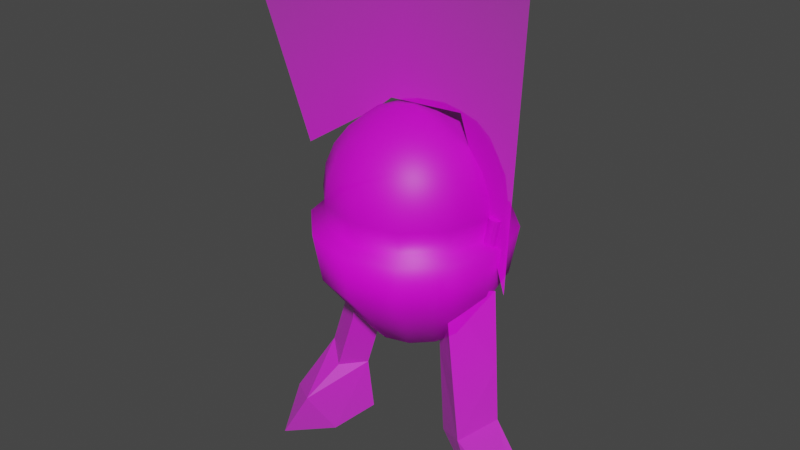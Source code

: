 # Source: Explobot.blend  (saved by Blender 2.93.20; exported with 4.5.12 LTS)
import bpy
from mathutils import Matrix  # noqa: F401  (used for matrix-valued properties, if any)

bpy.ops.wm.read_factory_settings(use_empty=True)
scene = bpy.context.scene
scene.name = 'Scene'

# ---- collections
col_collection = bpy.data.collections.new('Collection'); scene.collection.children.link(col_collection)

# ---- images (referenced by path relative to the original .blend; pixels are not part of the script)
import os
ASSET_DIR = os.environ.get("B2B_ASSET_DIR", "")  # directory of the original .blend (textures are referenced by path, not embedded)
HERE = os.path.dirname(os.path.abspath(__file__))  # packed textures are extracted next to this script under _unpacked/

def load_image(name, relpath, width, height, colorspace="sRGB"):
    """Load a texture the original file referenced (path relative to the .blend, or extracted next to this script)."""
    p = next((c for c in (os.path.join(HERE, relpath), os.path.join(ASSET_DIR, relpath)) if relpath and os.path.exists(c)), "")
    if p:
        img = bpy.data.images.load(p, check_existing=True)
        img.name = name
    else:  # same state as the original file: an image datablock whose file is absent (Cycles renders it pink)
        img = bpy.data.images.new(name, width, height)
        img.source = "FILE"
        img.filepath = "//" + (relpath or name)
    img.colorspace_settings.name = colorspace
    return img
img_explobot_subject_png = load_image('Explobot_Subject.png', 'Explobot_Subject.png', 1024, 1024, 'sRGB')

# ---- materials (node trees are filled in below, after node groups)
mat_explobot_subject = bpy.data.materials.new('Explobot_Subject')
mat_explobot_subject.use_transparent_shadow = False

# ---- material node trees
mat_explobot_subject.use_nodes = True; mat_explobot_subject.node_tree.nodes.clear()
_N = mat_explobot_subject.node_tree.nodes; _L = mat_explobot_subject.node_tree.links
n0 = _N.new('ShaderNodeOutputMaterial'); n0.name = 'Material Output'; n0.location = (300, 300)
n1 = _N.new('ShaderNodeTexImage'); n1.name = 'Image Texture'; n1.location = (-200, 300)
n1.image = img_explobot_subject_png
n1.extension = 'CLIP'
n2 = _N.new('ShaderNodeBsdfPrincipled'); n2.name = 'Principled BSDF'; n2.location = (0, 300)
n2.distribution = 'GGX'
n2.subsurface_method = 'BURLEY'
n2.inputs[3].default_value = 1.45
n2.inputs[27].default_value = (0.0, 0.0, 0.0, 1.0)
n2.inputs[28].default_value = 1.0
_L.new(n1.outputs[0], n2.inputs[0])
_L.new(n1.outputs[1], n2.inputs[4])
_L.new(n2.outputs[0], n0.inputs[0])
n0.is_active_output = True

# ---- world
world_world = bpy.data.worlds.new('World'); scene.world = world_world
world_world.use_nodes = True; world_world.node_tree.nodes.clear()
_N = world_world.node_tree.nodes; _L = world_world.node_tree.links
n0 = _N.new('ShaderNodeOutputWorld'); n0.name = 'World Output'; n0.location = (300, 300)
n1 = _N.new('ShaderNodeBackground'); n1.name = 'Background'; n1.location = (10, 300)
n1.inputs[0].default_value = (0.05088, 0.05088, 0.05088, 1.0)
_L.new(n1.outputs[0], n0.inputs[0])
n0.is_active_output = True
world_world.color = (0.05088, 0.05088, 0.05088)
world_world.use_sun_shadow = False
world_world.sun_shadow_jitter_overblur = 0.0

# ---- meshes
me_explobot_subject = bpy.data.meshes.new('Explobot_Subject')
me_explobot_subject.from_pydata([(-0.221, -0.01586, 0.0), (-0.242, 0.5, 0.0), (0.3627, 0.5, 0.0), (0.2214, 0.1462, 0.0), (0.05907, 0.2515, 0.0), (0.02571, 0.2791, 0.0), (-0.1211, 0.2877, 0.0)], [], [(0, 6, 5, 4, 3, 2, 1)])
_uv = me_explobot_subject.uv_layers.new(name='UVMap')
_uv.uv.foreach_set('vector', [0.3344, 0.4841, 0.4092, 0.7877, 0.5193, 0.7791, 0.5443, 0.7515, 0.666, 0.6462, 0.7719, 1.0, 0.3186, 1.0])
me_explobot_subject.materials.append(mat_explobot_subject)
me_explobot_subject.use_remesh_fix_poles = True
me_explobot_subject.use_remesh_preserve_attributes = False
me_explobot_subject.update()
me_sphere = bpy.data.meshes.new('Sphere')
me_sphere.from_pydata([(0.0, 0.9659, 0.2588), (0.0, 1.0, -4.371e-08), (0.0, 0.9659, -0.2588), (0.0, 0.866, -0.5), (0.0, 0.5, -0.866), (0.0, 0.2588, -0.9659), (0.483, 0.8365, 0.2588), (0.5, 0.866, -4.371e-08), (0.483, 0.8365, -0.2588), (0.433, 0.75, -0.5), (0.3536, 0.6124, -0.7071), (0.25, 0.433, -0.866), (0.1294, 0.2241, -0.9659), (0.8365, 0.483, 0.2588), (0.866, 0.5, -4.371e-08), (0.8365, 0.483, -0.2588), (0.75, 0.433, -0.5), (0.6124, 0.3536, -0.7071), (0.433, 0.25, -0.866), (0.2241, 0.1294, -0.9659), (0.9659, -7.132e-08, 0.2588), (1.0, -1.011e-07, -4.371e-08), (0.9659, -7.132e-08, -0.2588), (0.866, -7.132e-08, -0.5), (0.7071, -7.132e-08, -0.7071), (0.5, -8.622e-08, -0.866), (0.2588, -1.011e-07, -0.9659), (0.8365, -0.483, 0.2588), (0.866, -0.5, -4.371e-08), (0.8365, -0.483, -0.2588), (0.75, -0.433, -0.5), (0.6124, -0.3536, -0.7071), (0.433, -0.25, -0.866), (0.2241, -0.1294, -0.9659), (0.483, -0.8365, 0.2588), (0.5, -0.866, -4.371e-08), (0.483, -0.8365, -0.2588), (0.433, -0.75, -0.5), (0.3536, -0.6124, -0.7071), (0.25, -0.433, -0.866), (0.1294, -0.2241, -0.9659), (1.391e-08, -0.9659, 0.2588), (1.391e-08, -1.0, -4.371e-08), (1.391e-08, -0.9659, -0.2588), (-1.589e-08, -0.866, -0.5), (-4.57e-08, -0.7071, -0.7071), (-1.589e-08, -0.5, -0.866), (-2.334e-08, -0.2588, -0.9659), (-0.483, -0.8365, 0.2588), (-0.5, -0.866, -4.371e-08), (-0.483, -0.8365, -0.2588), (-0.433, -0.75, -0.5), (-0.3536, -0.6124, -0.7071), (-0.25, -0.433, -0.866), (-0.1294, -0.2241, -0.9659), (-0.8365, -0.483, 0.2588), (-0.866, -0.5, -4.371e-08), (-0.8365, -0.483, -0.2588), (-0.75, -0.433, -0.5), (-0.6124, -0.3536, -0.7071), (-0.433, -0.25, -0.866), (-0.2241, -0.1294, -0.9659), (-0.5737, 0.9937, 0.3193), (-0.9937, 0.5737, 0.3193), (-0.9659, -4.151e-08, 0.2588), (-1.0, -7.132e-08, -4.371e-08), (-0.9659, -4.151e-08, -0.2588), (-0.866, -4.151e-08, -0.5), (-0.7071, -1.171e-08, -0.7071), (-0.5, -4.151e-08, -0.866), (-0.2588, -7.132e-08, -0.9659), (-1.147, -4.52e-08, 0.3193), (-0.9937, -0.5737, 0.3193), (-0.5737, -0.9937, 0.3193), (-7.451e-09, -1.147, 0.3193), (-0.8365, 0.483, 0.2588), (-0.866, 0.5, -4.371e-08), (-0.8365, 0.483, -0.2588), (-0.75, 0.433, -0.5), (-0.6124, 0.3536, -0.7071), (-0.433, 0.25, -0.866), (-0.2241, 0.1294, -0.9659), (0.5737, -0.9937, 0.3193), (0.9937, -0.5737, 0.3193), (1.147, -8.061e-08, 0.3193), (0.9937, 0.5737, 0.3193), (-0.483, 0.8365, 0.2588), (-0.5, 0.866, -4.371e-08), (-0.483, 0.8365, -0.2588), (-0.433, 0.75, -0.5), (-0.3536, 0.6124, -0.7071), (-0.25, 0.433, -0.866), (-0.1294, 0.2241, -0.9659), (0.0, -8.742e-08, -1.0), (0.5737, 0.9937, 0.3193), (-2.375e-08, 1.147, 0.3193), (1.331e-07, 0.7071, -0.7071), (-0.5253, 0.9098, 0.8865), (-0.9098, 0.5253, 0.8865), (-1.051, -1.246e-07, 0.8865), (-0.9098, -0.5253, 0.8865), (-0.5253, -0.9098, 0.8865), (-1.914e-07, -1.051, 0.8865), (0.5253, -0.9098, 0.8865), (0.9098, -0.5253, 0.8865), (1.051, -1.571e-07, 0.8865), (0.9098, 0.5253, 0.8865), (0.5253, 0.9098, 0.8865), (-2.063e-07, 1.051, 0.8865), (-0.224, 0.4796, 1.555), (-0.4267, 0.2769, 1.557), (-0.5009, -2.38e-07, 1.557), (-0.4267, -0.2769, 1.557), (-0.224, -0.4796, 1.555), (0.05293, -0.5538, 1.552), (0.3298, -0.4796, 1.549), (0.5325, -0.2769, 1.547), (0.6067, -2.536e-07, 1.546), (0.5325, 0.2769, 1.547), (0.3298, 0.4796, 1.549), (0.05293, 0.5538, 1.552), (-0.05755, 0.2307, 1.656), (-0.155, 0.1332, 1.654), (-0.1907, -2.596e-07, 1.653), (-0.155, -0.1332, 1.654), (-0.05755, -0.2307, 1.656), (0.07562, -0.2664, 1.658), (0.2088, -0.2307, 1.66), (0.3063, -0.1332, 1.662), (0.342, -2.69e-07, 1.662), (0.3063, 0.1332, 1.662), (0.2088, 0.2307, 1.66), (0.07562, 0.2664, 1.658), (0.08318, -2.874e-07, 1.688), (1.063, -0.07041, -0.01744), (0.9975, -0.07041, 0.3519), (1.097, -0.06098, -0.01132), (1.032, -0.06098, 0.358), (1.123, -0.0352, -0.006846), (1.058, -0.0352, 0.3625), (1.132, 6.032e-08, -0.005206), (1.067, -3.97e-08, 0.3641), (1.123, 0.0352, -0.006846), (1.058, 0.0352, 0.3625), (1.097, 0.06098, -0.01132), (1.032, 0.06098, 0.358), (1.063, 0.07041, -0.01744), (0.9975, 0.07041, 0.3519), (1.028, 0.06098, -0.02356), (0.9628, 0.06098, 0.3458), (1.003, 0.0352, -0.02804), (0.9374, 0.0352, 0.3413), (0.9933, 5.969e-08, -0.02968), (0.9281, -4.033e-08, 0.3397), (1.003, -0.0352, -0.02804), (0.9374, -0.0352, 0.3413), (1.028, -0.06098, -0.02356), (0.9628, -0.06098, 0.3458)], [], [(3, 2, 8, 9), (93, 5, 12), (96, 3, 9, 10), (1, 0, 6, 7), (4, 96, 10, 11), (2, 1, 7, 8), (5, 4, 11, 12), (7, 6, 13, 14), (11, 10, 17, 18), (8, 7, 14, 15), (12, 11, 18, 19), (9, 8, 15, 16), (93, 12, 19), (10, 9, 16, 17), (93, 19, 26), (17, 16, 23, 24), (14, 13, 20, 21), (18, 17, 24, 25), (15, 14, 21, 22), (19, 18, 25, 26), (16, 15, 22, 23), (22, 21, 28, 29), (26, 25, 32, 33), (23, 22, 29, 30), (93, 26, 33), (24, 23, 30, 31), (21, 20, 27, 28), (25, 24, 31, 32), (28, 27, 34, 35), (32, 31, 38, 39), (29, 28, 35, 36), (33, 32, 39, 40), (30, 29, 36, 37), (93, 33, 40), (31, 30, 37, 38), (37, 36, 43, 44), (93, 40, 47), (38, 37, 44, 45), (35, 34, 41, 42), (39, 38, 45, 46), (36, 35, 42, 43), (40, 39, 46, 47), (43, 42, 49, 50), (47, 46, 53, 54), (44, 43, 50, 51), (93, 47, 54), (45, 44, 51, 52), (42, 41, 48, 49), (46, 45, 52, 53), (52, 51, 58, 59), (49, 48, 55, 56), (53, 52, 59, 60), (50, 49, 56, 57), (54, 53, 60, 61), (51, 50, 57, 58), (93, 54, 61), (58, 57, 66, 67), (64, 55, 72, 71), (93, 61, 70), (34, 27, 83, 82), (59, 58, 67, 68), (56, 55, 64, 65), (27, 20, 84, 83), (60, 59, 68, 69), (57, 56, 65, 66), (86, 75, 63, 62), (61, 60, 69, 70), (69, 68, 79, 80), (66, 65, 76, 77), (6, 0, 95, 94), (70, 69, 80, 81), (67, 66, 77, 78), (41, 34, 82, 74), (93, 70, 81), (75, 64, 71, 63), (68, 67, 78, 79), (65, 64, 75, 76), (13, 6, 94, 85), (0, 86, 62, 95), (79, 78, 89, 90), (76, 75, 86, 87), (55, 48, 73, 72), (80, 79, 90, 91), (77, 76, 87, 88), (48, 41, 74, 73), (81, 80, 91, 92), (78, 77, 88, 89), (20, 13, 85, 84), (93, 81, 92), (92, 91, 4, 5), (89, 88, 2, 3), (93, 92, 5), (90, 89, 3, 96), (87, 86, 0, 1), (91, 90, 96, 4), (88, 87, 1, 2), (63, 71, 99, 98), (82, 83, 104, 103), (84, 85, 106, 105), (72, 73, 101, 100), (73, 74, 102, 101), (94, 95, 108, 107), (74, 82, 103, 102), (71, 72, 100, 99), (85, 94, 107, 106), (95, 62, 97, 108), (62, 63, 98, 97), (83, 84, 105, 104), (104, 105, 117, 116), (106, 107, 119, 118), (98, 99, 111, 110), (99, 100, 112, 111), (105, 106, 118, 117), (100, 101, 113, 112), (101, 102, 114, 113), (107, 108, 120, 119), (102, 103, 115, 114), (103, 104, 116, 115), (108, 97, 109, 120), (97, 98, 110, 109), (116, 117, 129, 128), (118, 119, 131, 130), (110, 111, 123, 122), (111, 112, 124, 123), (117, 118, 130, 129), (112, 113, 125, 124), (113, 114, 126, 125), (119, 120, 132, 131), (114, 115, 127, 126), (115, 116, 128, 127), (120, 109, 121, 132), (109, 110, 122, 121), (121, 122, 133), (128, 129, 133), (130, 131, 133), (122, 123, 133), (123, 124, 133), (129, 130, 133), (124, 125, 133), (125, 126, 133), (131, 132, 133), (126, 127, 133), (127, 128, 133), (132, 121, 133), (134, 135, 137, 136), (136, 137, 139, 138), (138, 139, 141, 140), (140, 141, 143, 142), (142, 143, 145, 144), (144, 145, 147, 146), (146, 147, 149, 148), (148, 149, 151, 150), (150, 151, 153, 152), (152, 153, 155, 154), (137, 135, 157, 155, 153, 151, 149, 147, 145, 143, 141, 139), (154, 155, 157, 156), (156, 157, 135, 134), (134, 136, 138, 140, 142, 144, 146, 148, 150, 152, 154, 156)])
me_sphere.polygons.foreach_set('use_smooth', [1, 1, 1, 1, 1, 1, 1, 1, 1, 1, 1, 1, 1, 1, 1, 1, 1, 1, 1, 1, 1, 1, 1, 1, 1, 1, 1, 1, 1, 1, 1, 1, 1, 1, 1, 1, 1, 1, 1, 1, 1, 1, 1, 1, 1, 1, 1, 1, 1, 1, 1, 1, 1, 1, 1, 1, 1, 1, 1, 1, 1, 1, 1, 1, 1, 1, 1, 1, 1, 1, 1, 1, 1, 1, 1, 1, 1, 1, 1, 1, 1, 1, 1, 1, 1, 1, 1, 1, 1, 1, 1, 1, 1, 1, 1, 1, 1, 1, 1, 1, 1, 1, 1, 1, 1, 1, 1, 1, 1, 1, 1, 1, 1, 1, 1, 1, 1, 1, 1, 1, 1, 1, 1, 1, 1, 1, 1, 1, 1, 1, 1, 1, 1, 1, 1, 1, 1, 1, 1, 1, 1, 1, 1, 1, 0, 0, 0, 0, 0, 0, 0, 0, 0, 0, 0, 0, 0, 0])
_uv = me_sphere.uv_layers.new(name='UVMap')
_uv.uv.foreach_set('vector', [0.4788, 0.6923, 0.4788, 0.6534, 0.4204, 0.6534, 0.4265, 0.6923, 0.4788, 0.773, 0.4788, 0.7675, 0.4632, 0.7675, 0.4788, 0.7257, 0.4788, 0.6923, 0.4265, 0.6923, 0.4361, 0.7257, 0.4788, 0.6117, 0.4788, 0.5699, 0.4204, 0.5699, 0.4184, 0.6117, 0.4788, 0.7514, 0.4788, 0.7257, 0.4361, 0.7257, 0.4486, 0.7514, 0.4788, 0.6534, 0.4788, 0.6117, 0.4184, 0.6117, 0.4204, 0.6534, 0.4788, 0.7675, 0.4788, 0.7514, 0.4486, 0.7514, 0.4632, 0.7675, 0.4184, 0.6117, 0.4204, 0.5699, 0.3777, 0.5699, 0.3741, 0.6117, 0.4486, 0.7514, 0.4361, 0.7257, 0.4048, 0.7257, 0.4265, 0.7514, 0.4204, 0.6534, 0.4184, 0.6117, 0.3741, 0.6117, 0.3777, 0.6534, 0.4632, 0.7675, 0.4486, 0.7514, 0.4265, 0.7514, 0.4517, 0.7675, 0.4265, 0.6923, 0.4204, 0.6534, 0.3777, 0.6534, 0.3881, 0.6923, 0.4788, 0.773, 0.4632, 0.7675, 0.4517, 0.7675, 0.4361, 0.7257, 0.4265, 0.6923, 0.3881, 0.6923, 0.4048, 0.7257, 0.4788, 0.773, 0.4517, 0.7675, 0.4475, 0.7675, 0.4048, 0.7257, 0.3881, 0.6923, 0.3741, 0.6923, 0.3933, 0.7257, 0.3741, 0.6117, 0.3777, 0.5699, 0.362, 0.5699, 0.3579, 0.6117, 0.4265, 0.7514, 0.4048, 0.7257, 0.3933, 0.7257, 0.4184, 0.7514, 0.3777, 0.6534, 0.3741, 0.6117, 0.3579, 0.6117, 0.362, 0.6534, 0.4517, 0.7675, 0.4265, 0.7514, 0.4184, 0.7514, 0.4475, 0.7675, 0.3881, 0.6923, 0.3777, 0.6534, 0.362, 0.6534, 0.3741, 0.6923, 0.362, 0.6534, 0.3579, 0.6117, 0.3741, 0.6117, 0.3777, 0.6534, 0.4475, 0.7675, 0.4184, 0.7514, 0.4265, 0.7514, 0.4517, 0.7675, 0.3741, 0.6923, 0.362, 0.6534, 0.3777, 0.6534, 0.3881, 0.6923, 0.4788, 0.773, 0.4475, 0.7675, 0.4517, 0.7675, 0.3933, 0.7257, 0.3741, 0.6923, 0.3881, 0.6923, 0.4048, 0.7257, 0.3579, 0.6117, 0.362, 0.5699, 0.3777, 0.5699, 0.3741, 0.6117, 0.4184, 0.7514, 0.3933, 0.7257, 0.4048, 0.7257, 0.4265, 0.7514, 0.3741, 0.6117, 0.3777, 0.5699, 0.4204, 0.5699, 0.4184, 0.6117, 0.4265, 0.7514, 0.4048, 0.7257, 0.4361, 0.7257, 0.4486, 0.7514, 0.3777, 0.6534, 0.3741, 0.6117, 0.4184, 0.6117, 0.4204, 0.6534, 0.4517, 0.7675, 0.4265, 0.7514, 0.4486, 0.7514, 0.4632, 0.7675, 0.3881, 0.6923, 0.3777, 0.6534, 0.4204, 0.6534, 0.4265, 0.6923, 0.4788, 0.773, 0.4517, 0.7675, 0.4632, 0.7675, 0.4048, 0.7257, 0.3881, 0.6923, 0.4265, 0.6923, 0.4361, 0.7257, 0.4265, 0.6923, 0.4204, 0.6534, 0.4788, 0.6534, 0.4788, 0.6923, 0.4788, 0.773, 0.4632, 0.7675, 0.4788, 0.7675, 0.4361, 0.7257, 0.4265, 0.6923, 0.4788, 0.6923, 0.4788, 0.7257, 0.4184, 0.6117, 0.4204, 0.5699, 0.4788, 0.5699, 0.4788, 0.6117, 0.4486, 0.7514, 0.4361, 0.7257, 0.4788, 0.7257, 0.4788, 0.7514, 0.4204, 0.6534, 0.4184, 0.6117, 0.4788, 0.6117, 0.4788, 0.6534, 0.4632, 0.7675, 0.4486, 0.7514, 0.4788, 0.7514, 0.4788, 0.7675, 0.4788, 0.6534, 0.4788, 0.6117, 0.5393, 0.6117, 0.5372, 0.6534, 0.4788, 0.7675, 0.4788, 0.7514, 0.5091, 0.7514, 0.4945, 0.7675, 0.4788, 0.6923, 0.4788, 0.6534, 0.5372, 0.6534, 0.5312, 0.6923, 0.4788, 0.773, 0.4788, 0.7675, 0.4945, 0.7675, 0.4788, 0.7257, 0.4788, 0.6923, 0.5312, 0.6923, 0.5216, 0.7257, 0.4788, 0.6117, 0.4788, 0.5699, 0.5372, 0.5699, 0.5393, 0.6117, 0.4788, 0.7514, 0.4788, 0.7257, 0.5216, 0.7257, 0.5091, 0.7514, 0.5216, 0.7257, 0.5312, 0.6923, 0.5695, 0.6923, 0.5529, 0.7257, 0.5393, 0.6117, 0.5372, 0.5699, 0.58, 0.5699, 0.5835, 0.6117, 0.5091, 0.7514, 0.5216, 0.7257, 0.5529, 0.7257, 0.5312, 0.7514, 0.5372, 0.6534, 0.5393, 0.6117, 0.5835, 0.6117, 0.58, 0.6534, 0.4945, 0.7675, 0.5091, 0.7514, 0.5312, 0.7514, 0.5059, 0.7675, 0.5312, 0.6923, 0.5372, 0.6534, 0.58, 0.6534, 0.5695, 0.6923, 0.4788, 0.773, 0.4945, 0.7675, 0.5059, 0.7675, 0.5695, 0.6923, 0.58, 0.6534, 0.5956, 0.6534, 0.5835, 0.6923, 0.5956, 0.5699, 0.58, 0.5699, 0.599, 0.5602, 0.6176, 0.5602, 0.4788, 0.773, 0.5059, 0.7675, 0.5101, 0.7675, 0.4204, 0.5699, 0.3777, 0.5699, 0.3587, 0.5602, 0.4094, 0.5602, 0.5529, 0.7257, 0.5695, 0.6923, 0.5835, 0.6923, 0.5643, 0.7257, 0.5835, 0.6117, 0.58, 0.5699, 0.5956, 0.5699, 0.5997, 0.6117, 0.3777, 0.5699, 0.362, 0.5699, 0.3401, 0.5602, 0.3587, 0.5602, 0.5312, 0.7514, 0.5529, 0.7257, 0.5643, 0.7257, 0.5393, 0.7514, 0.58, 0.6534, 0.5835, 0.6117, 0.5997, 0.6117, 0.5956, 0.6534, 0.5372, 0.5699, 0.58, 0.5699, 0.599, 0.5602, 0.5482, 0.5602, 0.5059, 0.7675, 0.5312, 0.7514, 0.5393, 0.7514, 0.5101, 0.7675, 0.5393, 0.7514, 0.5643, 0.7257, 0.5529, 0.7257, 0.5312, 0.7514, 0.5956, 0.6534, 0.5997, 0.6117, 0.5835, 0.6117, 0.58, 0.6534, 0.4204, 0.5699, 0.4788, 0.5699, 0.4788, 0.5602, 0.4094, 0.5602, 0.5101, 0.7675, 0.5393, 0.7514, 0.5312, 0.7514, 0.5059, 0.7675, 0.5835, 0.6923, 0.5956, 0.6534, 0.58, 0.6534, 0.5695, 0.6923, 0.4788, 0.5699, 0.4204, 0.5699, 0.4094, 0.5602, 0.4788, 0.5602, 0.4788, 0.773, 0.5101, 0.7675, 0.5059, 0.7675, 0.58, 0.5699, 0.5956, 0.5699, 0.6176, 0.5602, 0.599, 0.5602, 0.5643, 0.7257, 0.5835, 0.6923, 0.5695, 0.6923, 0.5529, 0.7257, 0.5997, 0.6117, 0.5956, 0.5699, 0.58, 0.5699, 0.5835, 0.6117, 0.3777, 0.5699, 0.4204, 0.5699, 0.4094, 0.5602, 0.3587, 0.5602, 0.4788, 0.5699, 0.5372, 0.5699, 0.5482, 0.5602, 0.4788, 0.5602, 0.5529, 0.7257, 0.5695, 0.6923, 0.5312, 0.6923, 0.5216, 0.7257, 0.5835, 0.6117, 0.58, 0.5699, 0.5372, 0.5699, 0.5393, 0.6117, 0.58, 0.5699, 0.5372, 0.5699, 0.5482, 0.5602, 0.599, 0.5602, 0.5312, 0.7514, 0.5529, 0.7257, 0.5216, 0.7257, 0.5091, 0.7514, 0.58, 0.6534, 0.5835, 0.6117, 0.5393, 0.6117, 0.5372, 0.6534, 0.5372, 0.5699, 0.4788, 0.5699, 0.4788, 0.5602, 0.5482, 0.5602, 0.5059, 0.7675, 0.5312, 0.7514, 0.5091, 0.7514, 0.4945, 0.7675, 0.5695, 0.6923, 0.58, 0.6534, 0.5372, 0.6534, 0.5312, 0.6923, 0.362, 0.5699, 0.3777, 0.5699, 0.3587, 0.5602, 0.3401, 0.5602, 0.4788, 0.773, 0.5059, 0.7675, 0.4945, 0.7675, 0.4945, 0.7675, 0.5091, 0.7514, 0.4788, 0.7514, 0.4788, 0.7675, 0.5312, 0.6923, 0.5372, 0.6534, 0.4788, 0.6534, 0.4788, 0.6923, 0.4788, 0.773, 0.4945, 0.7675, 0.4788, 0.7675, 0.5216, 0.7257, 0.5312, 0.6923, 0.4788, 0.6923, 0.4788, 0.7257, 0.5393, 0.6117, 0.5372, 0.5699, 0.4788, 0.5699, 0.4788, 0.6117, 0.5091, 0.7514, 0.5216, 0.7257, 0.4788, 0.7257, 0.4788, 0.7514, 0.5372, 0.6534, 0.5393, 0.6117, 0.4788, 0.6117, 0.4788, 0.6534, 0.599, 0.5602, 0.6176, 0.5602, 0.6059, 0.4687, 0.5888, 0.4687, 0.4094, 0.5602, 0.3587, 0.5602, 0.3688, 0.4687, 0.4153, 0.4687, 0.3401, 0.5602, 0.3587, 0.5602, 0.3688, 0.4687, 0.3518, 0.4687, 0.599, 0.5602, 0.5482, 0.5602, 0.5423, 0.4687, 0.5888, 0.4687, 0.5482, 0.5602, 0.4788, 0.5602, 0.4788, 0.4687, 0.5423, 0.4687, 0.4094, 0.5602, 0.4788, 0.5602, 0.4788, 0.4687, 0.4153, 0.4687, 0.4788, 0.5602, 0.4094, 0.5602, 0.4153, 0.4687, 0.4788, 0.4687, 0.6176, 0.5602, 0.599, 0.5602, 0.5888, 0.4687, 0.6059, 0.4687, 0.3587, 0.5602, 0.4094, 0.5602, 0.4153, 0.4687, 0.3688, 0.4687, 0.4788, 0.5602, 0.5482, 0.5602, 0.5423, 0.4687, 0.4788, 0.4687, 0.5482, 0.5602, 0.599, 0.5602, 0.5888, 0.4687, 0.5423, 0.4687, 0.3587, 0.5602, 0.3401, 0.5602, 0.3518, 0.4687, 0.3688, 0.4687, 0.3688, 0.4687, 0.3518, 0.4687, 0.4055, 0.3622, 0.4144, 0.3621, 0.3688, 0.4687, 0.4153, 0.4687, 0.4389, 0.3618, 0.4144, 0.3621, 0.5888, 0.4687, 0.6059, 0.4687, 0.5394, 0.3604, 0.5304, 0.3605, 0.6059, 0.4687, 0.5888, 0.4687, 0.5304, 0.3605, 0.5394, 0.3604, 0.3518, 0.4687, 0.3688, 0.4687, 0.4144, 0.3621, 0.4055, 0.3622, 0.5888, 0.4687, 0.5423, 0.4687, 0.5059, 0.3609, 0.5304, 0.3605, 0.5423, 0.4687, 0.4788, 0.4687, 0.4724, 0.3613, 0.5059, 0.3609, 0.4153, 0.4687, 0.4788, 0.4687, 0.4724, 0.3613, 0.4389, 0.3618, 0.4788, 0.4687, 0.4153, 0.4687, 0.4389, 0.3618, 0.4724, 0.3613, 0.4153, 0.4687, 0.3688, 0.4687, 0.4144, 0.3621, 0.4389, 0.3618, 0.4788, 0.4687, 0.5423, 0.4687, 0.5059, 0.3609, 0.4724, 0.3613, 0.5423, 0.4687, 0.5888, 0.4687, 0.5304, 0.3605, 0.5059, 0.3609, 0.4144, 0.3621, 0.4055, 0.3622, 0.4375, 0.3435, 0.4418, 0.3436, 0.4144, 0.3621, 0.4389, 0.3618, 0.4536, 0.3439, 0.4418, 0.3436, 0.5304, 0.3605, 0.5394, 0.3604, 0.5019, 0.345, 0.4976, 0.3449, 0.5394, 0.3604, 0.5304, 0.3605, 0.4976, 0.3449, 0.5019, 0.345, 0.4055, 0.3622, 0.4144, 0.3621, 0.4418, 0.3436, 0.4375, 0.3435, 0.5304, 0.3605, 0.5059, 0.3609, 0.4858, 0.3446, 0.4976, 0.3449, 0.5059, 0.3609, 0.4724, 0.3613, 0.4697, 0.3442, 0.4858, 0.3446, 0.4389, 0.3618, 0.4724, 0.3613, 0.4697, 0.3442, 0.4536, 0.3439, 0.4724, 0.3613, 0.4389, 0.3618, 0.4536, 0.3439, 0.4697, 0.3442, 0.4389, 0.3618, 0.4144, 0.3621, 0.4418, 0.3436, 0.4536, 0.3439, 0.4724, 0.3613, 0.5059, 0.3609, 0.4858, 0.3446, 0.4697, 0.3442, 0.5059, 0.3609, 0.5304, 0.3605, 0.4976, 0.3449, 0.4858, 0.3446, 0.4858, 0.3446, 0.4976, 0.3449, 0.4688, 0.3394, 0.4418, 0.3436, 0.4375, 0.3435, 0.4688, 0.3394, 0.4418, 0.3436, 0.4536, 0.3439, 0.4688, 0.3394, 0.4976, 0.3449, 0.5019, 0.345, 0.4688, 0.3394, 0.5019, 0.345, 0.4976, 0.3449, 0.4688, 0.3394, 0.4375, 0.3435, 0.4418, 0.3436, 0.4688, 0.3394, 0.4976, 0.3449, 0.4858, 0.3446, 0.4688, 0.3394, 0.4858, 0.3446, 0.4697, 0.3442, 0.4688, 0.3394, 0.4536, 0.3439, 0.4697, 0.3442, 0.4688, 0.3394, 0.4697, 0.3442, 0.4536, 0.3439, 0.4688, 0.3394, 0.4536, 0.3439, 0.4418, 0.3436, 0.4688, 0.3394, 0.4697, 0.3442, 0.4858, 0.3446, 0.4688, 0.3394, 0.3503, 0.6145, 0.3582, 0.5549, 0.354, 0.5539, 0.3461, 0.6135, 0.3461, 0.6135, 0.354, 0.5539, 0.3509, 0.5532, 0.3431, 0.6128, 0.3431, 0.6128, 0.3509, 0.5532, 0.3498, 0.5529, 0.3419, 0.6125, 0.3419, 0.6125, 0.3498, 0.5529, 0.3509, 0.5532, 0.3431, 0.6128, 0.3431, 0.6128, 0.3509, 0.5532, 0.354, 0.5539, 0.3461, 0.6135, 0.3461, 0.6135, 0.354, 0.5539, 0.3582, 0.5549, 0.3503, 0.6145, 0.3503, 0.6145, 0.3582, 0.5549, 0.3624, 0.5559, 0.3545, 0.6155, 0.3545, 0.6155, 0.3624, 0.5559, 0.3655, 0.5566, 0.3576, 0.6162, 0.3576, 0.6162, 0.3655, 0.5566, 0.3666, 0.5569, 0.3587, 0.6165, 0.3587, 0.6165, 0.3666, 0.5569, 0.3655, 0.5566, 0.3576, 0.6162, 0.354, 0.5539, 0.3582, 0.5549, 0.3624, 0.5559, 0.3655, 0.5566, 0.3666, 0.5569, 0.3655, 0.5566, 0.3624, 0.5559, 0.3582, 0.5549, 0.354, 0.5539, 0.3509, 0.5532, 0.3498, 0.5529, 0.3509, 0.5532, 0.3576, 0.6162, 0.3655, 0.5566, 0.3624, 0.5559, 0.3545, 0.6155, 0.3545, 0.6155, 0.3624, 0.5559, 0.3582, 0.5549, 0.3503, 0.6145, 0.3503, 0.6145, 0.3461, 0.6135, 0.3431, 0.6128, 0.3419, 0.6125, 0.3431, 0.6128, 0.3461, 0.6135, 0.3503, 0.6145, 0.3545, 0.6155, 0.3576, 0.6162, 0.3587, 0.6165, 0.3576, 0.6162, 0.3545, 0.6155])
me_sphere.materials.append(mat_explobot_subject)
me_sphere.use_remesh_fix_poles = True
me_sphere.use_remesh_preserve_attributes = False
me_sphere.update()
me_explobot_subject_001 = bpy.data.meshes.new('Explobot_Subject.001')
me_explobot_subject_001.from_pydata([(-0.221, -0.01586, 0.0), (-0.35, -0.3753, 0.09961), (-0.2348, -0.3839, 0.08221), (0.1083, -0.4093, 0.07587), (-0.07698, -0.003406, 0.0), (-0.09973, -0.3543, 0.0), (0.04956, -0.3604, 0.0), (-0.3383, -0.3428, 0.05561), (-0.2039, -0.01439, 0.0), (-0.2209, -0.2747, 0.0), (0.07399, -0.3807, 0.0), (-0.000939, 0.003171, 0.0), (0.0875, -0.2833, 0.0), (0.1827, -0.4149, 0.1423), (0.1471, 0.01597, 0.0), (0.2037, -0.3481, 0.07587), (0.1413, -0.1597, 0.0), (-0.1402, -0.008878, 0.05689), (-0.1756, -0.3114, 0.05689), (0.07357, 0.009615, 0.04039), (0.1438, -0.3335, 0.1163), (0.0875, -0.1634, 0.04039), (0.1285, -0.2872, 0.04039), (0.1765, -0.2658, 0.0), (0.05275, -0.1707, 0.0), (-0.2137, -0.1649, 0.0), (-0.08886, -0.1866, 0.0), (-0.1594, -0.1729, 0.05689)], [(8, 0), (6, 10)], [(1, 2, 18), (11, 24, 21, 19), (18, 27, 25, 9), (19, 21, 16, 14), (18, 5, 26, 27), (16, 21, 22, 23), (22, 12, 10, 3, 20), (23, 22, 20, 15), (15, 20, 13), (13, 20, 3), (9, 7, 1, 18), (21, 24, 12, 22), (27, 26, 4, 17), (25, 27, 17, 8), (18, 2, 5)])
_uv = me_explobot_subject_001.uv_layers.new(name='UVMap')
_uv.uv.foreach_set('vector', [0.2377, 0.1247, 0.324, 0.1161, 0.3684, 0.1886, 0.4993, 0.5032, 0.5395, 0.3293, 0.5656, 0.3366, 0.5552, 0.5096, 0.3684, 0.1886, 0.3805, 0.3271, 0.3398, 0.3351, 0.3344, 0.2253, 0.5552, 0.5096, 0.5656, 0.3366, 0.606, 0.3403, 0.6103, 0.516, 0.3684, 0.1886, 0.4252, 0.1457, 0.4334, 0.3134, 0.3805, 0.3271, 0.606, 0.3403, 0.5656, 0.3366, 0.5963, 0.2128, 0.6323, 0.2342, 0.5963, 0.2128, 0.5656, 0.2167, 0.5555, 0.1193, 0.5812, 0.09066, 0.6078, 0.1665, 0.6323, 0.2342, 0.5963, 0.2128, 0.6078, 0.1665, 0.6527, 0.1519, 0.6527, 0.1519, 0.6078, 0.1665, 0.637, 0.08513, 0.637, 0.08513, 0.6078, 0.1665, 0.5812, 0.09066, 0.3344, 0.2253, 0.2464, 0.1572, 0.2377, 0.1247, 0.3684, 0.1886, 0.5656, 0.3366, 0.5395, 0.3293, 0.5656, 0.2167, 0.5963, 0.2128, 0.3805, 0.3271, 0.4334, 0.3134, 0.4423, 0.4966, 0.3949, 0.4911, 0.3398, 0.3351, 0.3805, 0.3271, 0.3949, 0.4911, 0.3471, 0.4856, 0.3684, 0.1886, 0.324, 0.1161, 0.4252, 0.1457])
me_explobot_subject_001.materials.append(mat_explobot_subject)
me_explobot_subject_001.use_remesh_fix_poles = True
me_explobot_subject_001.use_remesh_preserve_attributes = False
me_explobot_subject_001.update()
me_sphere_001 = bpy.data.meshes.new('Sphere.001')
me_sphere_001.from_pydata([], [], [])
_uv = me_sphere_001.uv_layers.new(name='UVMap')
_uv.uv.foreach_set('vector', [])
me_sphere_001.materials.append(mat_explobot_subject)
me_sphere_001.use_remesh_fix_poles = True
me_sphere_001.use_remesh_preserve_attributes = False
me_sphere_001.update()

# ---- objects
ob_explobot_subject = bpy.data.objects.new('Explobot_Subject', me_explobot_subject)
ob_sphere = bpy.data.objects.new('Sphere', me_sphere)
ob_explobot_subject_001 = bpy.data.objects.new('Explobot_Subject.001', me_explobot_subject_001)
ob_empty = bpy.data.objects.new('Empty', me_sphere_001)

# ---- transforms, parenting, visibility, modifiers, constraints
ob_explobot_subject.parent = ob_sphere
ob_explobot_subject.matrix_parent_inverse = Matrix(((-6.179, -7.258e-14, 2.014e-06, -0.1591), (4.685e-13, 6.179, 1.661e-06, -7.129e-07), (-2.014e-06, 1.661e-06, -6.179, 3.019), (-0.0, -0.0, -0.0, 1.0)))
ob_explobot_subject.location = (0.0, 0.0, 0.3701)
ob_explobot_subject.rotation_euler = (1.571, 2.22e-16, 2.22e-16)
ob_sphere.parent = ob_empty
ob_sphere.matrix_parent_inverse = Matrix(((-6.179, -7.258e-14, 2.014e-06, -0.0), (4.685e-13, 6.179, 1.661e-06, -0.0), (-2.014e-06, 1.661e-06, -6.179, 0.0), (-0.0, -0.0, -0.0, 1.0)))
ob_sphere.location = (-0.02574, -1.593e-08, 0.4886)
ob_sphere.rotation_euler = (-2.687e-07, 3.142, 1.175e-14)
ob_sphere.scale = (0.1618, 0.1618, 0.1618)
ob_explobot_subject_001.parent = ob_empty
ob_explobot_subject_001.matrix_parent_inverse = Matrix(((-6.179, -7.258e-14, 2.014e-06, -0.0), (4.685e-13, 6.179, 1.661e-06, -0.0), (-2.014e-06, 1.661e-06, -6.179, 0.0), (-0.0, -0.0, -0.0, 1.0)))
ob_explobot_subject_001.location = (0.0, 0.0, 0.3701)
ob_explobot_subject_001.rotation_euler = (1.571, 2.22e-16, 2.22e-16)
ob_empty.location = (0.0, 0.0, 0.0)
ob_empty.rotation_euler = (-2.687e-07, 3.142, 1.175e-14)
ob_empty.scale = (-0.1618, 0.1618, 0.1618)

# ---- collection membership
col_collection.objects.link(ob_explobot_subject)
col_collection.objects.link(ob_sphere)
col_collection.objects.link(ob_explobot_subject_001)
col_collection.objects.link(ob_empty)

# ---- scene / render settings (as saved in the file)
scene.frame_start = 1; scene.frame_end = 60; scene.frame_set(60)
scene.render.engine = 'BLENDER_EEVEE_NEXT'
scene.cycles.use_denoising = False
scene.cycles.samples = 128
scene.cycles.sampling_pattern = 'TABULATED_SOBOL'
scene.cycles.use_adaptive_sampling = False
scene.cycles.use_light_tree = False
scene.view_settings.view_transform = 'Filmic'
bpy.context.view_layer.update()

# ---- added for rendering (the .blend has no active camera and no usable light): camera, sun
cam_auto = bpy.data.cameras.new('AutoCamera')
cam_auto.lens = 50.0
cam_auto.sensor_width = 36.0
cam_auto.clip_end = 1000.0
ob_auto_camera = bpy.data.objects.new('AutoCamera', cam_auto)
scene.collection.objects.link(ob_auto_camera)
ob_auto_camera.location = (1.12027, -1.35194, 1.31391)
ob_auto_camera.rotation_euler = (1.09748, -7.21219e-08, 0.694738)
scene.camera = ob_auto_camera
light_auto_sun = bpy.data.lights.new('AutoSun', 'SUN')
light_auto_sun.energy = 3.0
light_auto_sun.angle = 0.0523599
ob_auto_sun = bpy.data.objects.new('AutoSun', light_auto_sun)
scene.collection.objects.link(ob_auto_sun)
ob_auto_sun.rotation_euler = (0.872665, 0.174533, 0.523599)
bpy.context.view_layer.update()
